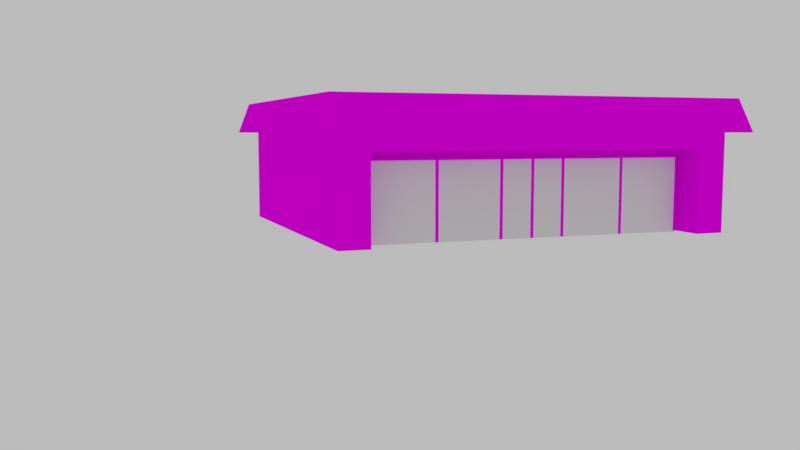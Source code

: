 # Source: Shop_final.blend  (saved by Blender 2.77.0; exported with 4.5.12 LTS)
import bpy
from mathutils import Matrix  # noqa: F401  (used for matrix-valued properties, if any)

bpy.ops.wm.read_factory_settings(use_empty=True)
scene = bpy.context.scene
scene.name = 'Scene'

# ---- collections
col_collection_1 = bpy.data.collections.new('Collection 1'); scene.collection.children.link(col_collection_1)

# ---- images (referenced by path relative to the original .blend; pixels are not part of the script)
import os
ASSET_DIR = os.environ.get("B2B_ASSET_DIR", "")  # directory of the original .blend (textures are referenced by path, not embedded)
HERE = os.path.dirname(os.path.abspath(__file__))  # packed textures are extracted next to this script under _unpacked/

def load_image(name, relpath, width, height, colorspace="sRGB"):
    """Load a texture the original file referenced (path relative to the .blend, or extracted next to this script)."""
    p = next((c for c in (os.path.join(HERE, relpath), os.path.join(ASSET_DIR, relpath)) if relpath and os.path.exists(c)), "")
    if p:
        img = bpy.data.images.load(p, check_existing=True)
        img.name = name
    else:  # same state as the original file: an image datablock whose file is absent (Cycles renders it pink)
        img = bpy.data.images.new(name, width, height)
        img.source = "FILE"
        img.filepath = "//" + (relpath or name)
    img.colorspace_settings.name = colorspace
    return img
img_s_extra_png = load_image('s_extra.png', 's_extra.png', 1024, 1024, 'sRGB')
img_shop_1 = load_image('shop_1', 'shop_1.png', 1024, 1024, 'sRGB')

# ---- materials (node trees are filled in below, after node groups)
mat_s_extra = bpy.data.materials.new('s_extra')
mat_s_extra.alpha_threshold = 0.0
mat_s_extra.roughness = 0.5
mat_ground = bpy.data.materials.new('ground')
mat_ground.alpha_threshold = 0.0
mat_ground.roughness = 0.5
mat_glass = bpy.data.materials.new('glass')
mat_glass.alpha_threshold = 0.0
mat_glass.roughness = 0.5

# ---- material node trees
mat_s_extra.use_nodes = True; mat_s_extra.node_tree.nodes.clear()
_N = mat_s_extra.node_tree.nodes; _L = mat_s_extra.node_tree.links
n0 = _N.new('ShaderNodeOutputMaterial'); n0.name = 'Material Output'; n0.location = (300, 300)
n1 = _N.new('ShaderNodeBsdfDiffuse'); n1.name = 'Diffuse BSDF'; n1.location = (10, 300)
n2 = _N.new('ShaderNodeTexImage'); n2.name = 'Image Texture'; n2.location = (-208, 295)
n2.width = 140
n2.image = img_s_extra_png
_L.new(n1.outputs[0], n0.inputs[0])
_L.new(n2.outputs[0], n1.inputs[0])
n0.is_active_output = True
mat_ground.use_nodes = True; mat_ground.node_tree.nodes.clear()
_N = mat_ground.node_tree.nodes; _L = mat_ground.node_tree.links
n0 = _N.new('ShaderNodeOutputMaterial'); n0.name = 'Material Output'; n0.location = (300, 300)
n1 = _N.new('ShaderNodeBsdfDiffuse'); n1.name = 'Diffuse BSDF'; n1.location = (10, 300)
n2 = _N.new('ShaderNodeTexImage'); n2.name = 'Image Texture'; n2.location = (-209, 287)
n2.width = 140
n2.image = img_shop_1
_L.new(n1.outputs[0], n0.inputs[0])
_L.new(n2.outputs[0], n1.inputs[0])
n0.is_active_output = True
mat_glass.use_nodes = True; mat_glass.node_tree.nodes.clear()
_N = mat_glass.node_tree.nodes; _L = mat_glass.node_tree.links
n0 = _N.new('ShaderNodeOutputMaterial'); n0.name = 'Material Output'; n0.location = (300, 300)
n1 = _N.new('ShaderNodeBsdfDiffuse'); n1.name = 'Diffuse BSDF'; n1.location = (10, 300)
_L.new(n1.outputs[0], n0.inputs[0])
n0.is_active_output = True

# ---- world
world_world = bpy.data.worlds.new('World'); scene.world = world_world
world_world.use_nodes = True; world_world.node_tree.nodes.clear()
_N = world_world.node_tree.nodes; _L = world_world.node_tree.links
n0 = _N.new('ShaderNodeOutputWorld'); n0.name = 'World Output'; n0.location = (300, 300)
n1 = _N.new('ShaderNodeBackground'); n1.name = 'Background'; n1.location = (10, 300)
n1.inputs[0].default_value = (1.0, 1.0, 1.0, 1.0)
n1.inputs[1].default_value = 0.5
_L.new(n1.outputs[0], n0.inputs[0])
n0.is_active_output = True
world_world.color = (0.05088, 0.05088, 0.05088)
world_world.use_sun_shadow = False
world_world.sun_shadow_jitter_overblur = 0.0
world_world.cycles.sampling_method = 'MANUAL'

# ---- cameras
cam_camera_001 = bpy.data.cameras.new('Camera.001')
cam_camera_001.clip_end = 100.0
cam_camera_001.lens = 35.0
cam_camera_001.sensor_width = 32.0
cam_camera_001.sensor_height = 18.0
cam_camera_001.display_size = 2.0
cam_camera_001.dof.focus_distance = 0.0

# ---- meshes
me_plane_002 = bpy.data.meshes.new('Plane.002')
me_plane_002.from_pydata([(-4.9, -4.2, 1.002), (-0.98, -4.2, 1.002), (-0.98, -4.2, 3.202), (-4.9, -4.2, 3.202), (0.98, -4.2, 1.002), (4.9, -4.2, 1.002), (4.9, -4.2, 3.202), (0.98, -4.2, 3.202), (-4.9, -4.3, 1.002), (-0.98, -4.3, 1.002), (-4.9, -4.3, 3.202), (-0.98, -4.3, 3.202), (0.98, -4.3, 1.002), (4.9, -4.3, 1.002), (0.98, -4.3, 3.202), (4.9, -4.3, 3.202), (-2.0, -4.0, 0.0), (-1.9, -4.0, 0.0), (-1.9, -4.0, 3.202), (-2.0, -4.0, 3.202), (-2.0, -4.1, 0.0), (-1.9, -4.1, 0.0), (-2.0, -4.1, 3.202), (-1.9, -4.1, 3.202), (-4.0, -4.0, 0.0), (-3.9, -4.0, 0.0), (-3.9, -4.0, 3.202), (-4.0, -4.0, 3.202), (-4.0, -4.1, 0.0), (-3.9, -4.1, 0.0), (-4.0, -4.1, 3.202), (-3.9, -4.1, 3.202), (3.9, -4.0, 0.0), (4.0, -4.0, 0.0), (4.0, -4.0, 3.202), (3.9, -4.0, 3.202), (3.9, -4.1, 0.0), (4.0, -4.1, 0.0), (3.9, -4.1, 3.202), (4.0, -4.1, 3.202), (1.9, -4.0, 0.0), (2.0, -4.0, 0.0), (2.0, -4.0, 3.202), (1.9, -4.0, 3.202), (1.9, -4.1, 0.0), (2.0, -4.1, 0.0), (1.9, -4.1, 3.202), (2.0, -4.1, 3.202), (2.0, 1.0, -2.384e-07), (4.0, 1.0, -2.384e-07), (4.0, 1.0, 1.0), (2.0, 1.0, 1.0), (2.0, 0.0, -2.384e-07), (4.0, 0.0, -2.384e-07), (2.0, 0.0, 1.0), (4.0, 0.0, 1.0), (2.0, -1.0, -2.384e-07), (4.0, -1.0, -2.384e-07), (4.0, -1.0, 1.0), (2.0, -1.0, 1.0), (2.0, -2.0, -2.384e-07), (4.0, -2.0, -2.384e-07), (2.0, -2.0, 1.0), (4.0, -2.0, 1.0), (-3.0, 1.0, -2.384e-07), (-3.0, 3.0, -2.384e-07), (-3.0, 3.0, 1.0), (-3.0, 1.0, 1.0), (-2.0, 1.0, -2.384e-07), (-2.0, 3.0, -2.384e-07), (-2.0, 1.0, 1.0), (-2.0, 3.0, 1.0), (-1.0, 1.0, -2.384e-07), (-1.0, 3.0, -2.384e-07), (-1.0, 3.0, 1.0), (-1.0, 1.0, 1.0), (0.0, 1.0, -2.384e-07), (0.0, 3.0, -2.384e-07), (0.0, 1.0, 1.0), (0.0, 3.0, 1.0)], [], [(0, 3, 2, 1), (4, 7, 6, 5), (8, 9, 11, 10), (12, 13, 15, 14), (0, 1, 9, 8), (6, 7, 14, 15), (7, 4, 12, 14), (2, 3, 10, 11), (3, 0, 8, 10), (5, 6, 15, 13), (4, 5, 13, 12), (1, 2, 11, 9), (16, 19, 18, 17), (20, 21, 23, 22), (18, 19, 22, 23), (19, 16, 20, 22), (17, 18, 23, 21), (24, 27, 26, 25), (28, 29, 31, 30), (26, 27, 30, 31), (27, 24, 28, 30), (25, 26, 31, 29), (32, 35, 34, 33), (36, 37, 39, 38), (34, 35, 38, 39), (35, 32, 36, 38), (33, 34, 39, 37), (40, 43, 42, 41), (44, 45, 47, 46), (42, 43, 46, 47), (43, 40, 44, 46), (41, 42, 47, 45), (48, 51, 50, 49), (52, 53, 55, 54), (50, 51, 54, 55), (51, 48, 52, 54), (49, 50, 55, 53), (56, 59, 58, 57), (60, 61, 63, 62), (58, 59, 62, 63), (59, 56, 60, 62), (57, 58, 63, 61), (64, 67, 66, 65), (68, 69, 71, 70), (66, 67, 70, 71), (67, 64, 68, 70), (65, 66, 71, 69), (72, 75, 74, 73), (76, 77, 79, 78), (74, 75, 78, 79), (75, 72, 76, 78), (73, 74, 79, 77)])
_uv = me_plane_002.uv_layers.new(name='UVMap')
_uv.uv.foreach_set('vector', [0.5285, 0.2228, 0.5285, 0.02022, 0.8895, 0.02022, 0.8895, 0.2228, 0.09963, 0.2228, 0.0997, 0.02022, 0.4607, 0.02034, 0.4607, 0.223, 0.01336, 0.7053, 0.518, 0.7053, 0.518, 0.9885, 0.01336, 0.9885, 0.01335, 0.3575, 0.518, 0.3577, 0.5179, 0.6409, 0.01326, 0.6407, 0.5285, 0.2228, 0.8895, 0.2228, 0.8895, 0.232, 0.5285, 0.232, 0.4607, 0.02034, 0.0997, 0.02022, 0.0997, 0.01101, 0.4607, 0.01113, 0.0997, 0.02022, 0.09963, 0.2228, 0.09042, 0.2228, 0.09049, 0.02022, 0.8895, 0.02022, 0.5285, 0.02022, 0.5285, 0.01101, 0.8895, 0.01101, 0.5285, 0.02022, 0.5285, 0.2228, 0.5192, 0.2228, 0.5192, 0.02022, 0.4607, 0.223, 0.4607, 0.02034, 0.4699, 0.02035, 0.4699, 0.223, 0.09963, 0.2228, 0.4607, 0.223, 0.4606, 0.2322, 0.09963, 0.232, 0.8895, 0.2228, 0.8895, 0.02022, 0.8987, 0.02022, 0.8987, 0.2228, 0.04458, 0.02168, 0.0244, 0.02168, 0.0244, 0.02105, 0.04458, 0.02105, 0.003594, 0.02169, 0.003594, 0.02105, 0.02377, 0.02105, 0.02377, 0.02168, 0.0244, 0.02105, 0.0244, 0.02168, 0.02377, 0.02168, 0.02377, 0.02105, 0.0244, 0.02168, 0.0244, 0.04186, 0.02377, 0.04186, 0.02377, 0.02168, 0.0244, 0.0008745, 0.0244, 0.02105, 0.02377, 0.02105, 0.02377, 0.0008745, 0.003594, 0.02105, 0.02377, 0.02105, 0.02377, 0.02168, 0.003594, 0.02168, 0.04458, 0.02105, 0.04458, 0.02168, 0.0244, 0.02168, 0.0244, 0.02105, 0.02377, 0.02168, 0.02377, 0.02105, 0.0244, 0.02105, 0.0244, 0.02168, 0.02377, 0.02105, 0.02377, 0.0008763, 0.0244, 0.0008763, 0.0244, 0.02105, 0.02377, 0.04187, 0.02377, 0.02168, 0.0244, 0.02168, 0.0244, 0.04187, 0.0244, 0.0008745, 0.0244, 0.02105, 0.02377, 0.02105, 0.02377, 0.0008745, 0.0244, 0.04186, 0.02377, 0.04186, 0.02377, 0.02168, 0.0244, 0.02168, 0.02377, 0.02105, 0.0244, 0.02105, 0.0244, 0.02168, 0.02377, 0.02168, 0.0244, 0.02105, 0.04458, 0.02105, 0.04458, 0.02168, 0.0244, 0.02168, 0.003594, 0.02105, 0.02377, 0.02105, 0.02377, 0.02168, 0.003594, 0.02168, 0.0244, 0.0008999, 0.0244, 0.02108, 0.02377, 0.02108, 0.02377, 0.0008999, 0.0244, 0.04189, 0.02377, 0.04189, 0.02377, 0.02171, 0.0244, 0.02171, 0.02377, 0.02108, 0.0244, 0.02108, 0.0244, 0.02171, 0.02377, 0.02171, 0.0244, 0.02108, 0.04458, 0.02108, 0.04458, 0.02171, 0.0244, 0.02171, 0.003594, 0.02108, 0.02377, 0.02108, 0.02377, 0.02171, 0.003594, 0.02171, 0.6721, 0.5077, 0.6721, 0.4229, 0.8417, 0.4229, 0.8417, 0.5077, 0.6721, 0.2533, 0.8417, 0.2533, 0.8417, 0.3381, 0.6721, 0.3381, 0.8417, 0.4229, 0.6721, 0.4229, 0.6721, 0.3381, 0.8417, 0.3381, 0.6721, 0.4229, 0.5873, 0.4229, 0.5873, 0.3381, 0.6721, 0.3381, 0.9265, 0.4229, 0.8417, 0.4229, 0.8417, 0.3381, 0.9265, 0.3381, 0.6721, 0.5077, 0.6721, 0.4229, 0.8417, 0.4229, 0.8417, 0.5077, 0.6721, 0.2533, 0.8417, 0.2533, 0.8417, 0.3381, 0.6721, 0.3381, 0.8417, 0.4229, 0.6721, 0.4229, 0.6721, 0.3381, 0.8417, 0.3381, 0.6721, 0.4229, 0.5873, 0.4229, 0.5873, 0.3381, 0.6721, 0.3381, 0.9265, 0.4229, 0.8417, 0.4229, 0.8417, 0.3381, 0.9265, 0.3381, 0.9025, 0.8515, 0.8177, 0.8515, 0.8177, 0.682, 0.9025, 0.682, 0.6481, 0.8515, 0.6481, 0.682, 0.7329, 0.682, 0.7329, 0.8515, 0.8177, 0.682, 0.8177, 0.8515, 0.7329, 0.8515, 0.7329, 0.682, 0.8177, 0.8515, 0.8177, 0.9363, 0.7329, 0.9363, 0.7329, 0.8515, 0.8177, 0.5972, 0.8177, 0.682, 0.7329, 0.682, 0.7329, 0.5972, 0.9024, 0.8515, 0.8176, 0.8515, 0.8176, 0.682, 0.9024, 0.682, 0.648, 0.8515, 0.648, 0.682, 0.7328, 0.682, 0.7328, 0.8515, 0.8176, 0.682, 0.8176, 0.8515, 0.7328, 0.8515, 0.7328, 0.682, 0.8176, 0.8515, 0.8176, 0.9363, 0.7328, 0.9363, 0.7328, 0.8515, 0.8176, 0.5972, 0.8176, 0.682, 0.7328, 0.682, 0.7328, 0.5972])
me_plane_002.materials.append(mat_s_extra)
me_plane_002.use_remesh_preserve_volume = False
me_plane_002.use_remesh_preserve_attributes = False
me_plane_002.use_mirror_vertex_groups = False
me_plane_002.update()
me_plane_001 = bpy.data.meshes.new('Plane.001')
me_plane_001.from_pydata([(-5.1, -5.0, -0.5), (5.1, -5.0, -0.5), (6.0, 5.0, 0.0), (-5.1, -5.0, -3.0), (6.0, -5.0, -3.0), (-6.0, 5.0, -3.0), (6.0, 5.0, -3.0), (-6.6, 5.5, 0.0), (-6.6, -5.5, 0.0), (6.6, -5.5, 0.0), (6.6, 5.5, 0.0), (-6.0, 5.0, 1.0), (-6.0, -5.0, 1.0), (6.0, -5.0, 1.0), (6.0, 5.0, 1.0), (-6.27, 5.225, 1.0), (-6.27, -5.225, 1.0), (6.27, -5.225, 1.0), (6.27, 5.225, 1.0), (-6.0, 5.0, 0.0), (-6.0, -5.0, 0.0), (6.0, -5.0, 0.0), (5.1, -5.0, -3.0), (-6.0, -5.0, -3.0), (-5.1, -4.0, -3.0), (5.1, -4.0, -3.0), (-5.1, -4.0, -0.5), (5.1, -4.0, -0.5), (4.0, 5.0, 0.0), (4.0, 5.0, -3.0), (4.0, -5.5, 0.0), (4.0, 5.5, 0.0), (4.0, -5.225, 1.0), (4.0, 5.225, 1.0), (4.0, -5.0, 1.0), (4.0, 5.0, 1.0), (4.0, -5.0, 0.0), (4.0, -5.0, -0.5), (4.0, -4.0, -3.0), (4.0, -4.0, -0.5), (3.0, 5.0, 0.0), (3.0, 5.0, -3.0), (3.0, 5.5, 0.0), (3.0, 5.225, 1.0), (3.0, 5.0, 1.0), (3.0, -5.5, 0.0), (3.0, -5.225, 1.0), (3.0, -5.0, 1.0), (3.0, -5.0, 0.0), (3.0, -5.0, -0.5), (3.0, -4.0, -3.0), (3.0, -4.0, -0.5), (-4.9, -4.0, -3.0), (4.9, -4.0, -3.0), (-4.9, -4.0, -0.7), (4.9, -4.0, -0.7), (-4.9, -4.2, -0.7), (-4.9, -4.2, -3.0), (4.9, -4.2, -3.0), (4.9, -4.2, -0.7), (2.94, -4.0, -0.7), (0.98, -4.0, -0.7), (-0.98, -4.0, -0.7), (-2.94, -4.0, -0.7), (-2.94, -4.2, -3.0), (-0.98, -4.2, -3.0), (0.98, -4.2, -3.0), (2.94, -4.2, -3.0), (2.94, -4.2, -0.7), (0.98, -4.2, -0.7), (-0.98, -4.2, -0.7), (-2.94, -4.2, -0.7), (-1.192e-07, -4.0, -0.7), (1.192e-07, -4.2, -3.0), (-1.192e-07, -4.2, -0.7), (2.99, -4.2, -3.0), (4.85, -4.2, -3.0), (4.85, -4.2, -0.75), (2.99, -4.2, -0.75), (-4.85, -4.2, -3.0), (-2.99, -4.2, -3.0), (-2.99, -4.2, -0.75), (-4.85, -4.2, -0.75), (-2.89, -4.2, -3.0), (-1.03, -4.2, -3.0), (-1.03, -4.2, -0.75), (-2.89, -4.2, -0.75), (0.05, -4.2, -3.0), (0.93, -4.2, -3.0), (0.93, -4.2, -0.75), (0.05, -4.2, -0.75), (1.03, -4.2, -3.0), (2.89, -4.2, -3.0), (2.89, -4.2, -0.75), (1.03, -4.2, -0.75), (-0.93, -4.2, -3.0), (-0.05, -4.2, -3.0), (-0.05, -4.2, -0.75), (-0.93, -4.2, -0.75)], [], [(40, 19, 7, 42), (9, 10, 18, 17), (40, 41, 5, 19), (21, 4, 6, 2), (19, 5, 23, 20), (36, 21, 9, 30), (21, 2, 10, 9), (19, 20, 8, 7), (44, 11, 19, 40), (7, 8, 16, 15), (42, 7, 15, 43), (30, 9, 17, 32), (12, 11, 15, 16), (47, 12, 16, 46), (14, 13, 17, 18), (35, 14, 18, 33), (36, 21, 2, 28), (34, 13, 21, 36), (13, 14, 2, 21), (11, 12, 20, 19), (37, 1, 21, 36), (1, 22, 4, 21), (3, 0, 20, 23), (39, 38, 25, 27), (22, 1, 27, 25), (0, 3, 24, 26), (49, 0, 26, 51), (1, 37, 39, 27), (51, 50, 38, 39), (49, 37, 36, 48), (47, 34, 36, 48), (48, 36, 28, 40), (35, 33, 31, 28), (13, 34, 32, 17), (45, 30, 32, 46), (10, 31, 33, 18), (14, 35, 28, 2), (48, 36, 30, 45), (2, 6, 29, 28), (2, 28, 31, 10), (20, 48, 45, 8), (8, 45, 46, 16), (11, 44, 43, 15), (20, 48, 40, 19), (12, 47, 48, 20), (0, 49, 48, 20), (26, 24, 50, 51), (37, 49, 51, 39), (34, 47, 46, 32), (42, 43, 44, 40), (28, 29, 41, 40), (75, 76, 77, 78), (54, 52, 57, 56), (63, 54, 56, 71), (53, 55, 59, 58), (55, 60, 68, 59), (60, 61, 69, 68), (72, 62, 70, 74), (62, 63, 71, 70), (79, 80, 81, 82), (83, 84, 85, 86), (87, 88, 89, 90), (91, 92, 93, 94), (95, 96, 97, 98), (61, 72, 74, 69), (58, 59, 77, 76), (59, 68, 78, 77), (68, 67, 75, 78), (64, 71, 81, 80), (71, 56, 82, 81), (56, 57, 79, 82), (65, 70, 85, 84), (70, 71, 86, 85), (71, 64, 83, 86), (66, 69, 89, 88), (69, 74, 90, 89), (74, 73, 87, 90), (67, 68, 93, 92), (68, 69, 94, 93), (69, 66, 91, 94), (73, 74, 97, 96), (74, 70, 98, 97), (70, 65, 95, 98)])
me_plane_001.polygons.foreach_set('material_index', [0, 0, 0, 0, 0, 0, 0, 0, 0, 0, 0, 0, 0, 0, 0, 0, 0, 0, 0, 0, 0, 0, 0, 0, 0, 0, 0, 0, 0, 0, 0, 0, 0, 0, 0, 0, 0, 0, 0, 0, 0, 0, 0, 0, 0, 0, 0, 0, 0, 0, 0, 1, 0, 0, 0, 0, 0, 0, 0, 1, 1, 1, 1, 1, 0, 0, 0, 0, 0, 0, 0, 0, 0, 0, 0, 0, 0, 0, 0, 0, 0, 0, 0])
_uv = me_plane_001.uv_layers.new(name='UVMap')
_uv.uv.foreach_set('vector', [0.9727, 0.3959, 0.5678, 0.3959, 0.5408, 0.3734, 0.9727, 0.3734, 0.0003416, 0.8742, 0.4952, 0.8742, 0.4828, 0.9216, 0.01271, 0.9216, 0.4052, 0.7116, 0.4052, 0.8466, 0.0003417, 0.8466, 0.0003416, 0.7116, 0.9907, 0.136, 0.9907, 0.2709, 0.5408, 0.2709, 0.5408, 0.136, 0.9907, 0.0003416, 0.9907, 0.1353, 0.5408, 0.1353, 0.5408, 0.0003418, 0.4772, 0.451, 0.5671, 0.451, 0.5941, 0.4735, 0.4772, 0.4735, 0.02283, 0.8472, 0.4727, 0.8472, 0.4952, 0.8742, 0.0003416, 0.8742, 0.9682, 0.9787, 0.5183, 0.9787, 0.4958, 0.9517, 0.9907, 0.9517, 0.9727, 0.3166, 0.5678, 0.3166, 0.5678, 0.2716, 0.9727, 0.2716, 0.9907, 0.9517, 0.4958, 0.9517, 0.5082, 0.9044, 0.9783, 0.9044, 0.9727, 0.3734, 0.5408, 0.3734, 0.5557, 0.3267, 0.9727, 0.3267, 0.4772, 0.4735, 0.5941, 0.4735, 0.5793, 0.5202, 0.4771, 0.5202, 0.5183, 0.8922, 0.9682, 0.8922, 0.9783, 0.9044, 0.5082, 0.9044, 0.4322, 0.5303, 0.02731, 0.5301, 0.01517, 0.52, 0.4322, 0.5201, 0.4727, 0.9338, 0.02283, 0.9338, 0.01271, 0.9216, 0.4828, 0.9216, 0.6165, 0.4958, 0.7065, 0.4958, 0.7186, 0.506, 0.6165, 0.506, 0.4502, 0.0003416, 0.5401, 0.0003416, 0.5401, 0.4502, 0.4502, 0.4502, 0.4771, 0.5303, 0.5671, 0.5303, 0.5671, 0.5753, 0.4771, 0.5753, 0.02283, 0.9338, 0.4727, 0.9338, 0.4727, 0.9787, 0.02283, 0.9787, 0.9682, 0.8922, 0.5183, 0.8922, 0.5183, 0.8472, 0.9682, 0.8472, 0.4502, 0.6884, 0.4997, 0.6884, 0.5401, 0.7109, 0.4502, 0.7109, 0.4997, 0.6884, 0.4997, 0.576, 0.5401, 0.576, 0.5401, 0.7109, 0.04083, 0.576, 0.04083, 0.6884, 0.0003417, 0.7109, 0.0003416, 0.576, 0.9502, 0.8241, 0.9502, 0.7116, 0.9997, 0.7116, 0.9997, 0.8241, 0.8248, 0.4509, 0.8248, 0.5633, 0.7798, 0.5633, 0.7798, 0.4509, 0.7341, 0.5633, 0.7341, 0.4509, 0.7791, 0.4509, 0.7791, 0.5633, 0.9052, 0.4415, 0.5408, 0.4415, 0.5408, 0.3965, 0.9052, 0.3965, 0.9997, 0.4415, 0.9502, 0.4415, 0.9502, 0.3965, 0.9997, 0.3965, 0.9052, 0.8241, 0.9052, 0.7116, 0.9502, 0.7116, 0.9502, 0.8241, 0.4052, 0.6884, 0.4502, 0.6884, 0.4502, 0.7109, 0.4052, 0.7109, 0.4322, 0.5303, 0.4771, 0.5303, 0.4771, 0.5753, 0.4321, 0.5752, 0.4052, 0.0003416, 0.4502, 0.0003416, 0.4502, 0.4502, 0.4052, 0.4502, 0.6067, 0.5033, 0.6165, 0.506, 0.6165, 0.5526, 0.5948, 0.5467, 0.5671, 0.5303, 0.4771, 0.5303, 0.4771, 0.5202, 0.5793, 0.5202, 0.4322, 0.4735, 0.4772, 0.4735, 0.4771, 0.5202, 0.4322, 0.5201, 0.7335, 0.5526, 0.6165, 0.5526, 0.6165, 0.506, 0.7186, 0.506, 0.7065, 0.4958, 0.6165, 0.4958, 0.6165, 0.4509, 0.7065, 0.4509, 0.4322, 0.451, 0.4772, 0.451, 0.4772, 0.4735, 0.4322, 0.4735, 0.4502, 0.8466, 0.4502, 0.7116, 0.5401, 0.7116, 0.5401, 0.8466, 0.7065, 0.5751, 0.6165, 0.5751, 0.6165, 0.5526, 0.7335, 0.5526, 0.02734, 0.4509, 0.4322, 0.451, 0.4322, 0.4735, 0.0003416, 0.4733, 0.0003416, 0.4733, 0.4322, 0.4735, 0.4322, 0.5201, 0.01517, 0.52, 0.5678, 0.3166, 0.9727, 0.3166, 0.9727, 0.3267, 0.5557, 0.3267, 0.0003416, 0.000342, 0.4052, 0.0003416, 0.4052, 0.4502, 0.000342, 0.4502, 0.02731, 0.5301, 0.4322, 0.5303, 0.4321, 0.5752, 0.0273, 0.5751, 0.04083, 0.6884, 0.4052, 0.6884, 0.4052, 0.7109, 0.0003417, 0.7109, 0.5408, 0.8241, 0.5408, 0.7116, 0.9052, 0.7116, 0.9052, 0.8241, 0.9502, 0.4415, 0.9052, 0.4415, 0.9052, 0.3965, 0.9502, 0.3965, 0.4771, 0.5303, 0.4322, 0.5303, 0.4322, 0.5201, 0.4771, 0.5202, 0.9727, 0.3734, 0.9727, 0.3267, 0.9824, 0.324, 0.9944, 0.3674, 0.4052, 0.8466, 0.4052, 0.7116, 0.4502, 0.7116, 0.4502, 0.8466, 0.9047, 0.576, 0.9884, 0.576, 0.9884, 0.6772, 0.9047, 0.6772, 0.5408, 0.6794, 0.5408, 0.576, 0.5498, 0.576, 0.5498, 0.6794, 0.638, 0.6884, 0.5498, 0.6884, 0.5498, 0.6794, 0.638, 0.6794, 0.9997, 0.576, 0.9997, 0.6794, 0.9907, 0.6794, 0.9907, 0.576, 0.9907, 0.6884, 0.9025, 0.6884, 0.9025, 0.6794, 0.9907, 0.6794, 0.9025, 0.6884, 0.8143, 0.6884, 0.8143, 0.6794, 0.9025, 0.6794, 0.7702, 0.6884, 0.7262, 0.6884, 0.7262, 0.6794, 0.7702, 0.6794, 0.7262, 0.6884, 0.638, 0.6884, 0.638, 0.6794, 0.7262, 0.6794, 0.5521, 0.576, 0.6357, 0.576, 0.6357, 0.6772, 0.5521, 0.6772, 0.6402, 0.576, 0.7239, 0.576, 0.7239, 0.6772, 0.6402, 0.6772, 0.7725, 0.576, 0.8121, 0.576, 0.8121, 0.6772, 0.7725, 0.6772, 0.8166, 0.576, 0.9002, 0.576, 0.9002, 0.6772, 0.8166, 0.6772, 0.7284, 0.576, 0.768, 0.576, 0.768, 0.6772, 0.7284, 0.6772, 0.8143, 0.6884, 0.7702, 0.6884, 0.7702, 0.6794, 0.8143, 0.6794, 0.9907, 0.576, 0.9907, 0.6794, 0.9884, 0.6772, 0.9884, 0.576, 0.9907, 0.6794, 0.9025, 0.6794, 0.9047, 0.6772, 0.9884, 0.6772, 0.9025, 0.6794, 0.9025, 0.576, 0.9047, 0.576, 0.9047, 0.6772, 0.638, 0.576, 0.638, 0.6794, 0.6357, 0.6772, 0.6357, 0.576, 0.638, 0.6794, 0.5498, 0.6794, 0.5521, 0.6772, 0.6357, 0.6772, 0.5498, 0.6794, 0.5498, 0.576, 0.5521, 0.576, 0.5521, 0.6772, 0.7262, 0.576, 0.7262, 0.6794, 0.7239, 0.6772, 0.7239, 0.576, 0.7262, 0.6794, 0.638, 0.6794, 0.6402, 0.6772, 0.7239, 0.6772, 0.638, 0.6794, 0.638, 0.576, 0.6402, 0.576, 0.6402, 0.6772, 0.8143, 0.576, 0.8143, 0.6794, 0.8121, 0.6772, 0.8121, 0.576, 0.8143, 0.6794, 0.7702, 0.6794, 0.7725, 0.6772, 0.8121, 0.6772, 0.7702, 0.6794, 0.7702, 0.576, 0.7725, 0.576, 0.7725, 0.6772, 0.9025, 0.576, 0.9025, 0.6794, 0.9002, 0.6772, 0.9002, 0.576, 0.9025, 0.6794, 0.8143, 0.6794, 0.8166, 0.6772, 0.9002, 0.6772, 0.8143, 0.6794, 0.8143, 0.576, 0.8166, 0.576, 0.8166, 0.6772, 0.7702, 0.576, 0.7702, 0.6794, 0.768, 0.6772, 0.768, 0.576, 0.7702, 0.6794, 0.7262, 0.6794, 0.7284, 0.6772, 0.768, 0.6772, 0.7262, 0.6794, 0.7262, 0.576, 0.7284, 0.576, 0.7284, 0.6772])
me_plane_001.materials.append(mat_ground)
me_plane_001.materials.append(mat_glass)
me_plane_001.use_remesh_preserve_volume = False
me_plane_001.use_remesh_preserve_attributes = False
me_plane_001.use_mirror_vertex_groups = False
me_plane_001.update()
me_plane = bpy.data.meshes.new('Plane')
me_plane.from_pydata([(-1.0, -1.0, 0.0), (1.0, -1.0, 0.0), (-1.0, 1.0, 0.0), (1.0, 1.0, 0.0), (-1.0, 0.75, 0.0), (-1.0, 0.5, 0.0), (-1.0, 0.25, 0.0), (-1.0, 0.0, 0.0), (-1.0, -0.25, 0.0), (-1.0, -0.5, 0.0), (-1.0, -0.75, 0.0), (-0.75, -1.0, 0.0), (-0.5, -1.0, 0.0), (-0.25, -1.0, 0.0), (0.0, -1.0, 0.0), (0.25, -1.0, 0.0), (0.5, -1.0, 0.0), (0.75, -1.0, 0.0), (1.0, -0.75, 0.0), (1.0, -0.5, 0.0), (1.0, -0.25, 0.0), (1.0, 0.0, 0.0), (1.0, 0.25, 0.0), (1.0, 0.5, 0.0), (1.0, 0.75, 0.0), (0.75, 1.0, 0.0), (0.5, 1.0, 0.0), (0.25, 1.0, 0.0), (0.0, 1.0, 0.0), (-0.25, 1.0, 0.0), (-0.5, 1.0, 0.0), (-0.75, 1.0, 0.0), (-0.75, -0.75, 0.0), (-0.75, -0.5, 0.0), (-0.75, -0.25, 0.0), (-0.75, 0.0, 0.0), (-0.75, 0.25, 0.0), (-0.75, 0.5, 0.0), (-0.75, 0.75, 0.0), (-0.5, -0.75, 0.0), (-0.5, -0.5, 0.0), (-0.5, -0.25, 0.0), (-0.5, 0.0, 0.0), (-0.5, 0.25, 0.0), (-0.5, 0.5, 0.0), (-0.5, 0.75, 0.0), (-0.25, -0.75, 0.0), (-0.25, -0.5, 0.0), (-0.25, -0.25, 0.0), (-0.25, 0.0, 0.0), (-0.25, 0.25, 0.0), (-0.25, 0.5, 0.0), (-0.25, 0.75, 0.0), (0.0, -0.75, 0.0), (0.0, -0.5, 0.0), (0.0, -0.25, 0.0), (0.0, 0.0, 0.0), (0.0, 0.25, 0.0), (0.0, 0.5, 0.0), (0.0, 0.75, 0.0), (0.25, -0.75, 0.0), (0.25, -0.5, 0.0), (0.25, -0.25, 0.0), (0.25, 0.0, 0.0), (0.25, 0.25, 0.0), (0.25, 0.5, 0.0), (0.25, 0.75, 0.0), (0.5, -0.75, 0.0), (0.5, -0.5, 0.0), (0.5, -0.25, 0.0), (0.5, 0.0, 0.0), (0.5, 0.25, 0.0), (0.5, 0.5, 0.0), (0.5, 0.75, 0.0), (0.75, -0.75, 0.0), (0.75, -0.5, 0.0), (0.75, -0.25, 0.0), (0.75, 0.0, 0.0), (0.75, 0.25, 0.0), (0.75, 0.5, 0.0), (0.75, 0.75, 0.0), (-1.0, -0.875, 0.0), (0.875, -1.0, 0.0), (1.0, 0.875, 0.0), (-0.875, 1.0, 0.0), (-1.0, 0.875, 0.0), (-1.0, 0.625, 0.0), (-1.0, 0.375, 0.0), (-1.0, 0.125, 0.0), (-1.0, -0.125, 0.0), (-1.0, -0.375, 0.0), (-1.0, -0.625, 0.0), (-0.875, -1.0, 0.0), (-0.625, -1.0, 0.0), (-0.375, -1.0, 0.0), (-0.125, -1.0, 0.0), (0.125, -1.0, 0.0), (0.375, -1.0, 0.0), (0.625, -1.0, 0.0), (1.0, -0.875, 0.0), (1.0, -0.625, 0.0), (1.0, -0.375, 0.0), (1.0, -0.125, 0.0), (1.0, 0.125, 0.0), (1.0, 0.375, 0.0), (1.0, 0.625, 0.0), (0.875, 1.0, 0.0), (0.625, 1.0, 0.0), (0.375, 1.0, 0.0), (0.125, 1.0, 0.0), (-0.125, 1.0, 0.0), (-0.375, 1.0, 0.0), (-0.625, 1.0, 0.0), (-0.75, 0.875, 0.0), (-0.75, -0.875, 0.0), (-0.75, -0.625, 0.0), (-0.75, -0.375, 0.0), (-0.75, -0.125, 0.0), (-0.75, 0.125, 0.0), (-0.75, 0.375, 0.0), (-0.75, 0.625, 0.0), (-0.5, 0.875, 0.0), (-0.5, -0.875, 0.0), (-0.5, -0.625, 0.0), (-0.5, -0.375, 0.0), (-0.5, -0.125, 0.0), (-0.5, 0.125, 0.0), (-0.5, 0.375, 0.0), (-0.5, 0.625, 0.0), (-0.25, 0.875, 0.0), (-0.25, -0.875, 0.0), (-0.25, -0.625, 0.0), (-0.25, -0.375, 0.0), (-0.25, -0.125, 0.0), (-0.25, 0.125, 0.0), (-0.25, 0.375, 0.0), (-0.25, 0.625, 0.0), (0.0, 0.875, 0.0), (0.0, -0.875, 0.0), (0.0, -0.625, 0.0), (0.0, -0.375, 0.0), (0.0, -0.125, 0.0), (0.0, 0.125, 0.0), (0.0, 0.375, 0.0), (0.0, 0.625, 0.0), (0.25, 0.875, 0.0), (0.25, -0.875, 0.0), (0.25, -0.625, 0.0), (0.25, -0.375, 0.0), (0.25, -0.125, 0.0), (0.25, 0.125, 0.0), (0.25, 0.375, 0.0), (0.25, 0.625, 0.0), (0.5, 0.875, 0.0), (0.5, -0.875, 0.0), (0.5, -0.625, 0.0), (0.5, -0.375, 0.0), (0.5, -0.125, 0.0), (0.5, 0.125, 0.0), (0.5, 0.375, 0.0), (0.5, 0.625, 0.0), (0.75, 0.875, 0.0), (0.75, -0.875, 0.0), (0.75, -0.625, 0.0), (0.75, -0.375, 0.0), (0.75, -0.125, 0.0), (0.75, 0.125, 0.0), (0.75, 0.375, 0.0), (0.75, 0.625, 0.0), (-0.875, -0.75, 0.0), (-0.875, -0.5, 0.0), (-0.875, -0.25, 0.0), (-0.875, 0.0, 0.0), (-0.875, 0.25, 0.0), (-0.875, 0.5, 0.0), (-0.875, 0.75, 0.0), (-0.625, -0.75, 0.0), (-0.625, -0.5, 0.0), (-0.625, -0.25, 0.0), (-0.625, 0.0, 0.0), (-0.625, 0.25, 0.0), (-0.625, 0.5, 0.0), (-0.625, 0.75, 0.0), (-0.375, -0.75, 0.0), (-0.375, -0.5, 0.0), (-0.375, -0.25, 0.0), (-0.375, 0.0, 0.0), (-0.375, 0.25, 0.0), (-0.375, 0.5, 0.0), (-0.375, 0.75, 0.0), (-0.125, -0.75, 0.0), (-0.125, -0.5, 0.0), (-0.125, -0.25, 0.0), (-0.125, 0.0, 0.0), (-0.125, 0.25, 0.0), (-0.125, 0.5, 0.0), (-0.125, 0.75, 0.0), (0.125, -0.75, 0.0), (0.125, -0.5, 0.0), (0.125, -0.25, 0.0), (0.125, 0.0, 0.0), (0.125, 0.25, 0.0), (0.125, 0.5, 0.0), (0.125, 0.75, 0.0), (0.375, -0.75, 0.0), (0.375, -0.5, 0.0), (0.375, -0.25, 0.0), (0.375, 0.0, 0.0), (0.375, 0.25, 0.0), (0.375, 0.5, 0.0), (0.375, 0.75, 0.0), (0.625, -0.75, 0.0), (0.625, -0.5, 0.0), (0.625, -0.25, 0.0), (0.625, 0.0, 0.0), (0.625, 0.25, 0.0), (0.625, 0.5, 0.0), (0.625, 0.75, 0.0), (0.875, -0.75, 0.0), (0.875, -0.5, 0.0), (0.875, -0.25, 0.0), (0.875, 0.0, 0.0), (0.875, 0.25, 0.0), (0.875, 0.5, 0.0), (0.875, 0.75, 0.0), (0.875, 0.625, 0.0), (0.875, 0.375, 0.0), (0.875, 0.125, 0.0), (0.875, -0.125, 0.0), (0.875, -0.375, 0.0), (0.875, -0.625, 0.0), (0.875, -0.875, 0.0), (0.625, 0.625, 0.0), (0.625, 0.375, 0.0), (0.625, 0.125, 0.0), (0.625, -0.125, 0.0), (0.625, -0.375, 0.0), (0.625, -0.625, 0.0), (0.625, -0.875, 0.0), (0.375, 0.625, 0.0), (0.375, 0.375, 0.0), (0.375, 0.125, 0.0), (0.375, -0.125, 0.0), (0.375, -0.375, 0.0), (0.375, -0.625, 0.0), (0.375, -0.875, 0.0), (0.125, 0.625, 0.0), (0.125, 0.375, 0.0), (0.125, 0.125, 0.0), (0.125, -0.125, 0.0), (0.125, -0.375, 0.0), (0.125, -0.625, 0.0), (0.125, -0.875, 0.0), (-0.125, 0.625, 0.0), (-0.125, 0.375, 0.0), (-0.125, 0.125, 0.0), (-0.125, -0.125, 0.0), (-0.125, -0.375, 0.0), (-0.125, -0.625, 0.0), (-0.125, -0.875, 0.0), (-0.375, 0.625, 0.0), (-0.375, 0.375, 0.0), (-0.375, 0.125, 0.0), (-0.375, -0.125, 0.0), (-0.375, -0.375, 0.0), (-0.375, -0.625, 0.0), (-0.375, -0.875, 0.0), (-0.625, 0.625, 0.0), (-0.625, 0.375, 0.0), (-0.625, 0.125, 0.0), (-0.625, -0.125, 0.0), (-0.625, -0.375, 0.0), (-0.625, -0.625, 0.0), (-0.625, -0.875, 0.0), (-0.875, 0.625, 0.0), (-0.875, 0.375, 0.0), (-0.875, 0.125, 0.0), (-0.875, -0.125, 0.0), (-0.875, -0.375, 0.0), (-0.875, -0.625, 0.0), (-0.875, -0.875, 0.0), (0.625, 0.875, 0.0), (0.375, 0.875, 0.0), (0.125, 0.875, 0.0), (-0.125, 0.875, 0.0), (-0.375, 0.875, 0.0), (-0.625, 0.875, 0.0), (-0.875, 0.875, 0.0), (0.875, 0.875, 0.0)], [], [(288, 83, 3, 106), (287, 113, 31, 84), (286, 121, 30, 112), (285, 129, 29, 111), (284, 137, 28, 110), (283, 145, 27, 109), (282, 153, 26, 108), (281, 161, 25, 107), (280, 114, 32, 169), (279, 115, 33, 170), (278, 116, 34, 171), (277, 117, 35, 172), (276, 118, 36, 173), (275, 119, 37, 174), (274, 120, 38, 175), (273, 122, 39, 176), (272, 123, 40, 177), (271, 124, 41, 178), (270, 125, 42, 179), (269, 126, 43, 180), (268, 127, 44, 181), (267, 128, 45, 182), (266, 130, 46, 183), (265, 131, 47, 184), (264, 132, 48, 185), (263, 133, 49, 186), (262, 134, 50, 187), (261, 135, 51, 188), (260, 136, 52, 189), (259, 138, 53, 190), (258, 139, 54, 191), (257, 140, 55, 192), (256, 141, 56, 193), (255, 142, 57, 194), (254, 143, 58, 195), (253, 144, 59, 196), (252, 146, 60, 197), (251, 147, 61, 198), (250, 148, 62, 199), (249, 149, 63, 200), (248, 150, 64, 201), (247, 151, 65, 202), (246, 152, 66, 203), (245, 154, 67, 204), (244, 155, 68, 205), (243, 156, 69, 206), (242, 157, 70, 207), (241, 158, 71, 208), (240, 159, 72, 209), (239, 160, 73, 210), (238, 162, 74, 211), (237, 163, 75, 212), (236, 164, 76, 213), (235, 165, 77, 214), (234, 166, 78, 215), (233, 167, 79, 216), (232, 168, 80, 217), (231, 99, 18, 218), (230, 100, 19, 219), (229, 101, 20, 220), (228, 102, 21, 221), (227, 103, 22, 222), (226, 104, 23, 223), (225, 105, 24, 224), (168, 225, 224, 80), (79, 223, 225, 168), (223, 23, 105, 225), (167, 226, 223, 79), (78, 222, 226, 167), (222, 22, 104, 226), (166, 227, 222, 78), (77, 221, 227, 166), (221, 21, 103, 227), (165, 228, 221, 77), (76, 220, 228, 165), (220, 20, 102, 228), (164, 229, 220, 76), (75, 219, 229, 164), (219, 19, 101, 229), (163, 230, 219, 75), (74, 218, 230, 163), (218, 18, 100, 230), (162, 231, 218, 74), (17, 82, 231, 162), (82, 1, 99, 231), (160, 232, 217, 73), (72, 216, 232, 160), (216, 79, 168, 232), (159, 233, 216, 72), (71, 215, 233, 159), (215, 78, 167, 233), (158, 234, 215, 71), (70, 214, 234, 158), (214, 77, 166, 234), (157, 235, 214, 70), (69, 213, 235, 157), (213, 76, 165, 235), (156, 236, 213, 69), (68, 212, 236, 156), (212, 75, 164, 236), (155, 237, 212, 68), (67, 211, 237, 155), (211, 74, 163, 237), (154, 238, 211, 67), (16, 98, 238, 154), (98, 17, 162, 238), (152, 239, 210, 66), (65, 209, 239, 152), (209, 72, 160, 239), (151, 240, 209, 65), (64, 208, 240, 151), (208, 71, 159, 240), (150, 241, 208, 64), (63, 207, 241, 150), (207, 70, 158, 241), (149, 242, 207, 63), (62, 206, 242, 149), (206, 69, 157, 242), (148, 243, 206, 62), (61, 205, 243, 148), (205, 68, 156, 243), (147, 244, 205, 61), (60, 204, 244, 147), (204, 67, 155, 244), (146, 245, 204, 60), (15, 97, 245, 146), (97, 16, 154, 245), (144, 246, 203, 59), (58, 202, 246, 144), (202, 65, 152, 246), (143, 247, 202, 58), (57, 201, 247, 143), (201, 64, 151, 247), (142, 248, 201, 57), (56, 200, 248, 142), (200, 63, 150, 248), (141, 249, 200, 56), (55, 199, 249, 141), (199, 62, 149, 249), (140, 250, 199, 55), (54, 198, 250, 140), (198, 61, 148, 250), (139, 251, 198, 54), (53, 197, 251, 139), (197, 60, 147, 251), (138, 252, 197, 53), (14, 96, 252, 138), (96, 15, 146, 252), (136, 253, 196, 52), (51, 195, 253, 136), (195, 58, 144, 253), (135, 254, 195, 51), (50, 194, 254, 135), (194, 57, 143, 254), (134, 255, 194, 50), (49, 193, 255, 134), (193, 56, 142, 255), (133, 256, 193, 49), (48, 192, 256, 133), (192, 55, 141, 256), (132, 257, 192, 48), (47, 191, 257, 132), (191, 54, 140, 257), (131, 258, 191, 47), (46, 190, 258, 131), (190, 53, 139, 258), (130, 259, 190, 46), (13, 95, 259, 130), (95, 14, 138, 259), (128, 260, 189, 45), (44, 188, 260, 128), (188, 51, 136, 260), (127, 261, 188, 44), (43, 187, 261, 127), (187, 50, 135, 261), (126, 262, 187, 43), (42, 186, 262, 126), (186, 49, 134, 262), (125, 263, 186, 42), (41, 185, 263, 125), (185, 48, 133, 263), (124, 264, 185, 41), (40, 184, 264, 124), (184, 47, 132, 264), (123, 265, 184, 40), (39, 183, 265, 123), (183, 46, 131, 265), (122, 266, 183, 39), (12, 94, 266, 122), (94, 13, 130, 266), (120, 267, 182, 38), (37, 181, 267, 120), (181, 44, 128, 267), (119, 268, 181, 37), (36, 180, 268, 119), (180, 43, 127, 268), (118, 269, 180, 36), (35, 179, 269, 118), (179, 42, 126, 269), (117, 270, 179, 35), (34, 178, 270, 117), (178, 41, 125, 270), (116, 271, 178, 34), (33, 177, 271, 116), (177, 40, 124, 271), (115, 272, 177, 33), (32, 176, 272, 115), (176, 39, 123, 272), (114, 273, 176, 32), (11, 93, 273, 114), (93, 12, 122, 273), (86, 274, 175, 4), (5, 174, 274, 86), (174, 37, 120, 274), (87, 275, 174, 5), (6, 173, 275, 87), (173, 36, 119, 275), (88, 276, 173, 6), (7, 172, 276, 88), (172, 35, 118, 276), (89, 277, 172, 7), (8, 171, 277, 89), (171, 34, 117, 277), (90, 278, 171, 8), (9, 170, 278, 90), (170, 33, 116, 278), (91, 279, 170, 9), (10, 169, 279, 91), (169, 32, 115, 279), (81, 280, 169, 10), (0, 92, 280, 81), (92, 11, 114, 280), (153, 281, 107, 26), (73, 217, 281, 153), (217, 80, 161, 281), (145, 282, 108, 27), (66, 210, 282, 145), (210, 73, 153, 282), (137, 283, 109, 28), (59, 203, 283, 137), (203, 66, 145, 283), (129, 284, 110, 29), (52, 196, 284, 129), (196, 59, 137, 284), (121, 285, 111, 30), (45, 189, 285, 121), (189, 52, 129, 285), (113, 286, 112, 31), (38, 182, 286, 113), (182, 45, 121, 286), (85, 287, 84, 2), (4, 175, 287, 85), (175, 38, 113, 287), (161, 288, 106, 25), (80, 224, 288, 161), (224, 24, 83, 288)])
me_plane.use_remesh_preserve_volume = False
me_plane.use_remesh_preserve_attributes = False
me_plane.use_mirror_vertex_groups = False
me_plane.update()

# ---- objects
ob_camera = bpy.data.objects.new('Camera', cam_camera_001)
ob_shopextra = bpy.data.objects.new('shopExtra', me_plane_002)
ob_shop = bpy.data.objects.new('shop', me_plane_001)
ob_ground = bpy.data.objects.new('ground', me_plane)

# ---- transforms, parenting, visibility, modifiers, constraints
ob_camera.location = (-12.17, -26.18, 2.985)
ob_camera.rotation_euler = (1.466, -1.357e-05, 5.928)
ob_camera.lineart.crease_threshold = 0.0
ob_shopextra.location = (0.0, 0.0, 3.0)
ob_shopextra.hide_viewport = True
ob_shopextra.hide_render = True
ob_shopextra.lineart.crease_threshold = 0.0
ob_shop.location = (0.0, 0.0, 3.0)
ob_shop.lineart.crease_threshold = 0.0
ob_ground.location = (0.0, 0.0, 0.0)
ob_ground.scale = (8.0, 8.0, 1.0)
ob_ground.hide_viewport = True
ob_ground.hide_select = True
ob_ground.hide_render = True
ob_ground.display_type = 'WIRE'
ob_ground.show_wire = True
ob_ground.lineart.crease_threshold = 0.0

# ---- collection membership
col_collection_1.objects.link(ob_camera)
col_collection_1.objects.link(ob_shopextra)
col_collection_1.objects.link(ob_shop)
col_collection_1.objects.link(ob_ground)

# ---- scene / render settings (as saved in the file)
scene.camera = ob_camera
scene.frame_start = 1; scene.frame_end = 250; scene.frame_set(1)
scene.render.engine = 'CYCLES'
scene.render.resolution_percentage = 50
scene.render.dither_intensity = 0.0
scene.cycles.use_denoising = False
scene.cycles.samples = 150
scene.cycles.sampling_pattern = 'TABULATED_SOBOL'
scene.cycles.light_sampling_threshold = 0.0
scene.cycles.use_adaptive_sampling = False
scene.cycles.use_light_tree = False
scene.cycles.blur_glossy = 0.0
scene.cycles.sample_clamp_indirect = 0.0
scene.cycles.bake_type = 'ENVIRONMENT'
scene.view_settings.view_transform = 'Standard'
bpy.context.view_layer.update()
